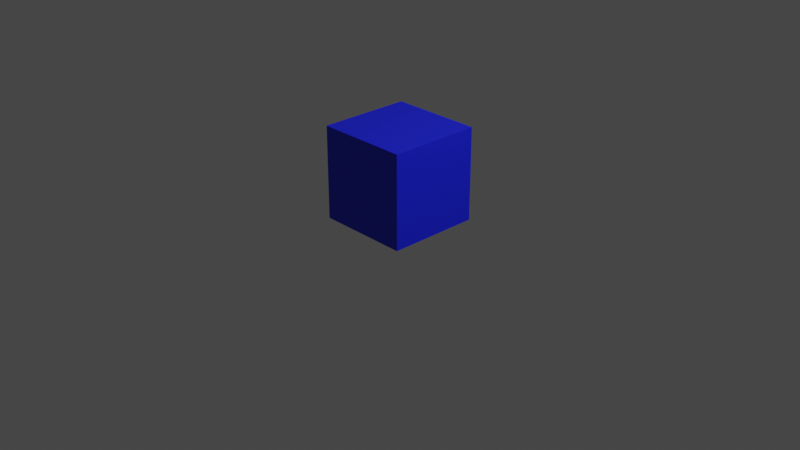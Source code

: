 # Source: 1mcube.blend  (saved by Blender 2.91.10; exported with 4.5.12 LTS)
import bpy
from mathutils import Matrix  # noqa: F401  (used for matrix-valued properties, if any)

bpy.ops.wm.read_factory_settings(use_empty=True)
scene = bpy.context.scene
scene.name = 'Scene'

# ---- collections
col_collection = bpy.data.collections.new('Collection'); scene.collection.children.link(col_collection)

# ---- materials (node trees are filled in below, after node groups)
mat_material_002 = bpy.data.materials.new('Material.002')

# ---- material node trees
mat_material_002.use_nodes = True; mat_material_002.node_tree.nodes.clear()
_N = mat_material_002.node_tree.nodes; _L = mat_material_002.node_tree.links
n0 = _N.new('ShaderNodeBsdfPrincipled'); n0.name = 'Principled BSDF'; n0.location = (10, 300)
n0.distribution = 'GGX'
n0.subsurface_method = 'BURLEY'
n0.inputs[0].default_value = (0.007867, 0.01455, 0.8, 1.0)
n0.inputs[3].default_value = 1.45
n0.inputs[27].default_value = (0.0, 0.0, 0.0, 1.0)
n0.inputs[28].default_value = 1.0
n1 = _N.new('ShaderNodeOutputMaterial'); n1.name = 'Material Output'; n1.location = (300, 300)
_L.new(n0.outputs[0], n1.inputs[0])
n1.is_active_output = True

# ---- world
world_world = bpy.data.worlds.new('World'); scene.world = world_world
world_world.use_nodes = True; world_world.node_tree.nodes.clear()
_N = world_world.node_tree.nodes; _L = world_world.node_tree.links
n0 = _N.new('ShaderNodeOutputWorld'); n0.name = 'World Output'; n0.location = (300, 300)
n1 = _N.new('ShaderNodeBackground'); n1.name = 'Background'; n1.location = (10, 300)
n1.inputs[0].default_value = (0.05088, 0.05088, 0.05088, 1.0)
_L.new(n1.outputs[0], n0.inputs[0])
n0.is_active_output = True
world_world.color = (0.05088, 0.05088, 0.05088)
world_world.use_sun_shadow = False
world_world.sun_shadow_jitter_overblur = 0.0

# ---- cameras
cam_camera = bpy.data.cameras.new('Camera')
cam_camera.clip_end = 100.0
cam_camera.ortho_scale = 7.314

# ---- lights
light_light = bpy.data.lights.new('Light', 'POINT')
light_light.transmission_factor = 0.0
light_light.energy = 1000.0
light_light.shadow_soft_size = 0.1
light_light.shadow_maximum_resolution = 0.006
light_light.use_absolute_resolution = True

# ---- meshes
me_cube = bpy.data.meshes.new('Cube')
me_cube.from_pydata([(1.0, 1.0, 1.0), (1.0, 1.0, -1.0), (1.0, -1.0, 1.0), (1.0, -1.0, -1.0), (-1.0, 1.0, 1.0), (-1.0, 1.0, -1.0), (-1.0, -1.0, 1.0), (-1.0, -1.0, -1.0)], [], [(0, 4, 6, 2), (3, 2, 6, 7), (7, 6, 4, 5), (5, 1, 3, 7), (1, 0, 2, 3), (5, 4, 0, 1)])
_uv = me_cube.uv_layers.new(name='UVMap')
_uv.uv.foreach_set('vector', [0.625, 0.5, 0.875, 0.5, 0.875, 0.75, 0.625, 0.75, 0.375, 0.75, 0.625, 0.75, 0.625, 1.0, 0.375, 1.0, 0.375, 0.0, 0.625, 0.0, 0.625, 0.25, 0.375, 0.25, 0.125, 0.5, 0.375, 0.5, 0.375, 0.75, 0.125, 0.75, 0.375, 0.5, 0.625, 0.5, 0.625, 0.75, 0.375, 0.75, 0.375, 0.25, 0.625, 0.25, 0.625, 0.5, 0.375, 0.5])
me_cube.materials.append(mat_material_002)
me_cube.use_remesh_preserve_volume = False
me_cube.use_remesh_preserve_attributes = False
me_cube.use_mirror_vertex_groups = False
me_cube.update()

# ---- objects
ob_cube = bpy.data.objects.new('Cube', me_cube)
ob_light = bpy.data.objects.new('Light', light_light)
ob_camera = bpy.data.objects.new('Camera', cam_camera)

# ---- transforms, parenting, visibility, modifiers, constraints
ob_cube.location = (0.0, 0.0, 0.5)
ob_cube.scale = (0.5, 0.5, 0.5)
ob_cube.lock_rotations_4d = False
ob_cube.empty_display_type = 'ARROWS'
ob_cube.lineart.crease_threshold = 0.0
ob_light.location = (4.076, 1.005, 5.904)
ob_light.rotation_euler = (0.6503, 0.05522, 1.866)
ob_light.scale = (1.016, 1.016, 1.016)
ob_light.lock_rotations_4d = False
ob_light.empty_display_type = 'ARROWS'
ob_light.color = (0.0, 0.0, 0.0, 0.0)
ob_light.lineart.crease_threshold = 0.0
ob_camera.location = (7.359, -6.926, 4.958)
ob_camera.rotation_euler = (1.109, 0.0, 0.8149)
ob_camera.lock_rotations_4d = False
ob_camera.empty_display_type = 'ARROWS'
ob_camera.color = (0.0, 0.0, 0.0, 0.0)
ob_camera.display_type = 'WIRE'
ob_camera.lineart.crease_threshold = 0.0

# ---- collection membership
col_collection.objects.link(ob_cube)
col_collection.objects.link(ob_light)
col_collection.objects.link(ob_camera)

# ---- scene / render settings (as saved in the file)
scene.camera = ob_camera
scene.frame_start = 1; scene.frame_end = 250; scene.frame_set(1)
scene.render.engine = 'CYCLES'
scene.cycles.use_denoising = False
scene.cycles.samples = 128
scene.cycles.sampling_pattern = 'TABULATED_SOBOL'
scene.cycles.use_adaptive_sampling = False
scene.cycles.use_light_tree = False
scene.view_settings.view_transform = 'Filmic'
bpy.context.view_layer.update()
